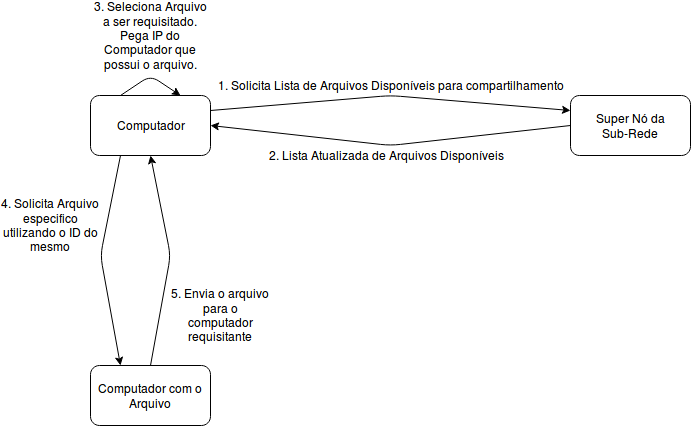

The diagram above was exported from draw.io. Its source (the exported page's mxGraphModel, read from the mxfile embedded in the PNG):
<mxGraphModel dx="811" dy="468" grid="1" gridSize="10" guides="1" tooltips="1" connect="1" arrows="1" fold="1" page="1" pageScale="1" pageWidth="826" pageHeight="1169" background="#ffffff" math="0" shadow="0">
  <root>
    <mxCell id="0" />
    <mxCell id="1" parent="0" />
    <mxCell id="2" value="Computador" style="rounded=1;whiteSpace=wrap;html=1;fillColor=none;" vertex="1" parent="1">
      <mxGeometry x="150" y="120" width="120" height="60" as="geometry" />
    </mxCell>
    <mxCell id="3" value="Super Nó da Sub-Rede" style="rounded=1;whiteSpace=wrap;html=1;fillColor=none;" vertex="1" parent="1">
      <mxGeometry x="630" y="120" width="120" height="60" as="geometry" />
    </mxCell>
    <mxCell id="4" value="" style="endArrow=classic;html=1;strokeWidth=1;exitX=1;exitY=0.25;entryX=0;entryY=0.25;" edge="1" parent="1" source="2" target="3">
      <mxGeometry width="50" height="50" relative="1" as="geometry">
        <mxPoint x="150" y="250" as="sourcePoint" />
        <mxPoint x="200" y="200" as="targetPoint" />
        <Array as="points">
          <mxPoint x="450" y="120" />
        </Array>
      </mxGeometry>
    </mxCell>
    <mxCell id="5" value="1. Solicita Lista de Arquivos Disponíveis para compartilhamento" style="text;html=1;strokeColor=none;fillColor=none;align=center;verticalAlign=middle;whiteSpace=wrap;" vertex="1" parent="1">
      <mxGeometry x="270" y="100" width="360" height="20" as="geometry" />
    </mxCell>
    <mxCell id="6" value="" style="endArrow=classic;html=1;strokeWidth=1;exitX=0;exitY=0.5;" edge="1" parent="1" source="3">
      <mxGeometry width="50" height="50" relative="1" as="geometry">
        <mxPoint x="150" y="250" as="sourcePoint" />
        <mxPoint x="270" y="150" as="targetPoint" />
        <Array as="points">
          <mxPoint x="450" y="170" />
        </Array>
      </mxGeometry>
    </mxCell>
    <mxCell id="7" value="2. Lista Atualizada de Arquivos Disponíveis" style="text;html=1;strokeColor=none;fillColor=none;align=center;verticalAlign=middle;whiteSpace=wrap;" vertex="1" parent="1">
      <mxGeometry x="270" y="170" width="350" height="20" as="geometry" />
    </mxCell>
    <mxCell id="8" value="" style="endArrow=classic;html=1;strokeWidth=1;exitX=0.25;exitY=0;entryX=0.75;entryY=0;" edge="1" parent="1" source="2" target="2">
      <mxGeometry width="50" height="50" relative="1" as="geometry">
        <mxPoint x="150" y="260" as="sourcePoint" />
        <mxPoint x="200" y="210" as="targetPoint" />
        <Array as="points">
          <mxPoint x="210" y="100" />
        </Array>
      </mxGeometry>
    </mxCell>
    <mxCell id="9" value="3. Seleciona Arquivo a ser requisitado. Pega IP do Computador que possui o arquivo." style="text;html=1;strokeColor=none;fillColor=none;align=center;verticalAlign=middle;whiteSpace=wrap;" vertex="1" parent="1">
      <mxGeometry x="150" y="50" width="120" height="20" as="geometry" />
    </mxCell>
    <mxCell id="10" value="Computador com o Arquivo" style="rounded=1;whiteSpace=wrap;html=1;fillColor=none;" vertex="1" parent="1">
      <mxGeometry x="150" y="390" width="120" height="60" as="geometry" />
    </mxCell>
    <mxCell id="11" value="" style="endArrow=classic;html=1;strokeWidth=1;exitX=0.25;exitY=1;entryX=0.25;entryY=0;" edge="1" parent="1" source="2" target="10">
      <mxGeometry width="50" height="50" relative="1" as="geometry">
        <mxPoint x="150" y="520" as="sourcePoint" />
        <mxPoint x="200" y="470" as="targetPoint" />
        <Array as="points">
          <mxPoint x="160" y="280" />
        </Array>
      </mxGeometry>
    </mxCell>
    <mxCell id="12" value="4. Solicita Arquivo especifico utilizando o ID do mesmo" style="text;html=1;strokeColor=none;fillColor=none;align=center;verticalAlign=middle;whiteSpace=wrap;" vertex="1" parent="1">
      <mxGeometry x="60" y="240" width="100" height="20" as="geometry" />
    </mxCell>
    <mxCell id="13" value="" style="endArrow=classic;html=1;strokeWidth=1;exitX=0.5;exitY=0;entryX=0.5;entryY=1;" edge="1" parent="1" source="10" target="2">
      <mxGeometry width="50" height="50" relative="1" as="geometry">
        <mxPoint x="60" y="520" as="sourcePoint" />
        <mxPoint x="110" y="470" as="targetPoint" />
        <Array as="points">
          <mxPoint x="230" y="280" />
        </Array>
      </mxGeometry>
    </mxCell>
    <mxCell id="14" value="5. Envia o arquivo para o computador requisitante" style="text;html=1;strokeColor=none;fillColor=none;align=center;verticalAlign=middle;whiteSpace=wrap;" vertex="1" parent="1">
      <mxGeometry x="230" y="330" width="100" height="20" as="geometry" />
    </mxCell>
  </root>
</mxGraphModel>